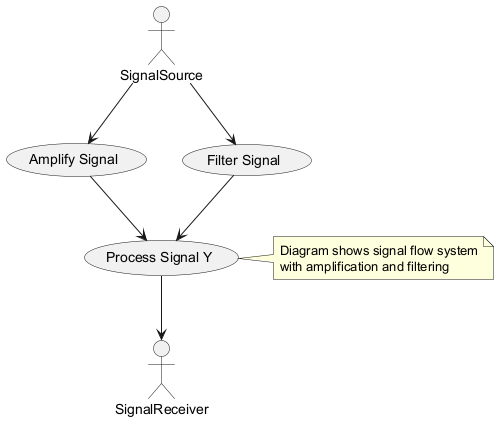

The diagram above was rendered by PlantUML. Its source (embedded in the PNG):
@startuml
actor "SignalSource" as SRC
actor "SignalReceiver" as RCV

usecase "Amplify Signal" as AMP
usecase "Filter Signal" as FILT
usecase "Process Signal Y" as PROC

SRC --> AMP
SRC --> FILT
AMP --> PROC
FILT --> PROC
PROC --> RCV

note right of PROC
  Diagram shows signal flow system
  with amplification and filtering
end note
@enduml